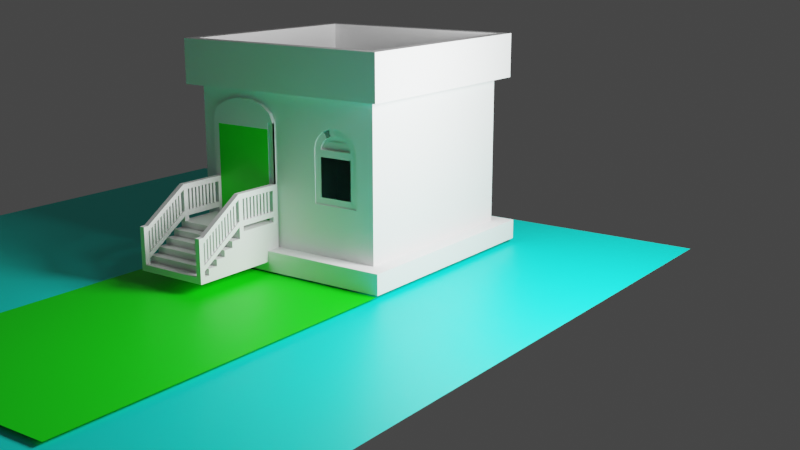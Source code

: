# Source: house_.blend  (saved by Blender 3.5.10; exported with 4.5.12 LTS)
import bpy
from mathutils import Matrix  # noqa: F401  (used for matrix-valued properties, if any)

bpy.ops.wm.read_factory_settings(use_empty=True)
scene = bpy.context.scene
scene.name = 'Scene'

# ---- collections
col_collection = bpy.data.collections.new('Collection'); scene.collection.children.link(col_collection)

# ---- materials (node trees are filled in below, after node groups)
mat_material_001 = bpy.data.materials.new('Material.001')
mat_material_002 = bpy.data.materials.new('Material.002')
mat_material_003 = bpy.data.materials.new('Material.003')

# ---- material node trees
mat_material_001.use_nodes = True; mat_material_001.node_tree.nodes.clear()
_N = mat_material_001.node_tree.nodes; _L = mat_material_001.node_tree.links
n0 = _N.new('ShaderNodeBsdfPrincipled'); n0.name = 'Principled BSDF'; n0.location = (10, 300)
n0.distribution = 'GGX'
n0.subsurface_method = 'RANDOM_WALK_SKIN'
n0.inputs[0].default_value = (0.001653, 0.8, 0.0, 1.0)
n0.inputs[3].default_value = 1.45
n0.inputs[27].default_value = (0.0, 0.0, 0.0, 1.0)
n0.inputs[28].default_value = 1.0
n1 = _N.new('ShaderNodeOutputMaterial'); n1.name = 'Material Output'; n1.location = (300, 300)
_L.new(n0.outputs[0], n1.inputs[0])
n1.is_active_output = True
mat_material_002.use_nodes = True; mat_material_002.node_tree.nodes.clear()
_N = mat_material_002.node_tree.nodes; _L = mat_material_002.node_tree.links
n0 = _N.new('ShaderNodeBsdfPrincipled'); n0.name = 'Principled BSDF'; n0.location = (10, 300)
n0.distribution = 'GGX'
n0.subsurface_method = 'RANDOM_WALK_SKIN'
n0.inputs[0].default_value = (0.6077, 0.0171, 0.8, 1.0)
n0.inputs[3].default_value = 1.45
n0.inputs[27].default_value = (0.0, 0.0, 0.0, 1.0)
n0.inputs[28].default_value = 1.0
n1 = _N.new('ShaderNodeOutputMaterial'); n1.name = 'Material Output'; n1.location = (300, 300)
_L.new(n0.outputs[0], n1.inputs[0])
n1.is_active_output = True
mat_material_003.use_nodes = True; mat_material_003.node_tree.nodes.clear()
_N = mat_material_003.node_tree.nodes; _L = mat_material_003.node_tree.links
n0 = _N.new('ShaderNodeBsdfPrincipled'); n0.name = 'Principled BSDF'; n0.location = (10, 300)
n0.distribution = 'GGX'
n0.subsurface_method = 'RANDOM_WALK_SKIN'
n0.inputs[0].default_value = (0.0, 0.8, 0.6768, 1.0)
n0.inputs[3].default_value = 1.45
n0.inputs[27].default_value = (0.0, 0.0, 0.0, 1.0)
n0.inputs[28].default_value = 1.0
n1 = _N.new('ShaderNodeOutputMaterial'); n1.name = 'Material Output'; n1.location = (300, 300)
_L.new(n0.outputs[0], n1.inputs[0])
n1.is_active_output = True

# ---- world
world_world = bpy.data.worlds.new('World'); scene.world = world_world
world_world.use_nodes = True; world_world.node_tree.nodes.clear()
_N = world_world.node_tree.nodes; _L = world_world.node_tree.links
n0 = _N.new('ShaderNodeOutputWorld'); n0.name = 'World Output'; n0.location = (300, 300)
n1 = _N.new('ShaderNodeBackground'); n1.name = 'Background'; n1.location = (10, 300)
n1.inputs[0].default_value = (0.05088, 0.05088, 0.05088, 1.0)
_L.new(n1.outputs[0], n0.inputs[0])
n0.is_active_output = True
world_world.color = (0.05088, 0.05088, 0.05088)
world_world.use_sun_shadow = False
world_world.sun_shadow_jitter_overblur = 0.0

# ---- cameras
cam_camera_001 = bpy.data.cameras.new('Camera.001')

# ---- lights
light_sun = bpy.data.lights.new('Sun', 'POINT')
light_sun.transmission_factor = 0.0
light_sun.energy = 1.1e+04
light_sun.shadow_soft_size = 2.329
light_sun.shadow_maximum_resolution = 0.006
light_sun.use_absolute_resolution = True

# ---- meshes
me_building_001_mesh = bpy.data.meshes.new('building_001_mesh')
me_building_001_mesh.from_pydata([], [], [])
_uv = me_building_001_mesh.uv_layers.new(name='UVMap')
_uv.uv.foreach_set('vector', [])
me_building_001_mesh.update()
me_building_002_mesh = bpy.data.meshes.new('building_002_mesh')
me_building_002_mesh.from_pydata([(-2.0, -2.0, 0.0), (2.0, -2.0, 0.0), (-2.0, 2.0, 0.0), (2.0, 2.0, 0.0), (-2.33, -2.33, 0.39), (2.33, -2.33, 0.39), (2.33, 2.33, 0.39), (-2.33, 2.33, 0.39), (-2.23, -2.23, 3.31), (2.23, -2.23, 3.31), (2.23, 2.23, 3.31), (-2.23, 2.23, 3.31), (-2.33, 2.33, 0.0), (-2.33, -2.33, 0.0), (2.33, -2.33, 0.0), (2.33, 2.33, 0.0), (-2.0, -2.0, 0.39), (2.0, -2.0, 0.39), (2.0, 2.0, 0.39), (-2.0, 2.0, 0.39), (2.0, -1.685, 0.39), (2.0, -0.215, 0.39), (2.23, -1.685, 3.31), (2.23, -0.215, 3.31), (2.0, -1.685, 2.73), (2.0, -0.215, 2.73), (2.0, -1.565, 0.39), (2.0, -0.335, 0.39), (2.0, -1.612, 2.904), (2.0, -1.408, 3.043), (2.0, -1.114, 3.12), (2.0, -0.7864, 3.12), (2.0, -0.4917, 3.043), (2.0, -0.2878, 2.904), (2.03, -0.335, 2.61), (2.03, -0.335, 2.73), (2.03, -0.215, 2.73), (2.03, -0.215, 0.39), (2.03, -0.335, 0.39), (2.08, -0.215, 2.73), (2.08, -0.2878, 2.904), (2.08, -0.3959, 2.851), (2.08, -0.335, 2.73), (2.08, -0.335, 0.39), (2.08, -0.215, 0.39), (2.08, -0.335, 2.61), (2.08, -1.685, 0.39), (2.08, -1.565, 0.39), (2.08, -1.565, 2.61), (2.08, -1.565, 2.73), (2.08, -1.685, 2.73), (2.08, -0.5666, 2.949), (2.08, -0.8131, 3.003), (2.08, -1.087, 3.003), (2.08, -1.333, 2.949), (2.08, -1.504, 2.851), (2.08, -0.4917, 3.043), (2.08, -0.7864, 3.12), (2.08, -1.114, 3.12), (2.08, -1.408, 3.043), (2.08, -1.612, 2.904), (2.0, 0.6975, 0.39), (2.0, 1.628, 0.39), (2.23, 0.6975, 3.31), (2.23, 1.628, 3.31), (2.0, 0.6975, 1.35), (2.0, 0.6975, 2.35), (2.0, 1.628, 1.35), (2.0, 1.628, 2.35), (2.0, 1.497, 1.35), (2.0, 0.8275, 1.35), (1.93, 0.8439, 2.433), (1.93, 0.8915, 2.509), (1.93, 0.9656, 2.568), (1.93, 1.059, 2.607), (1.93, 1.162, 2.62), (1.93, 1.266, 2.607), (2.0, 0.7203, 2.474), (2.0, 0.7863, 2.585), (2.0, 0.8892, 2.674), (2.0, 1.019, 2.73), (2.0, 1.163, 2.75), (2.0, 1.306, 2.73), (2.0, 1.436, 2.674), (2.0, 1.539, 2.585), (2.0, 1.605, 2.474), (1.93, 1.359, 2.568), (1.93, 1.434, 2.509), (1.93, 1.481, 2.433), (1.93, 1.497, 2.35), (1.93, 0.8275, 2.35), (1.85, 1.059, 2.607), (1.85, 0.9656, 2.568), (1.85, 0.8892, 2.674), (1.85, 1.019, 2.73), (1.98, 1.628, 2.35), (1.98, 1.605, 2.474), (1.98, 1.481, 2.433), (1.98, 1.497, 2.35), (1.98, 1.497, 1.35), (1.98, 1.628, 1.35), (1.98, 1.497, 2.22), (1.98, 1.497, 1.48), (1.98, 0.6975, 1.35), (1.98, 0.8275, 1.35), (1.98, 0.8275, 1.48), (1.98, 0.8275, 2.22), (1.98, 0.8275, 2.35), (1.98, 0.6975, 2.35), (1.98, 1.434, 2.509), (1.98, 1.359, 2.568), (1.98, 1.266, 2.607), (1.98, 1.162, 2.62), (1.98, 1.059, 2.607), (1.98, 0.9656, 2.568), (1.98, 0.8915, 2.509), (1.98, 0.8439, 2.433), (1.98, 1.539, 2.585), (1.98, 1.436, 2.674), (1.98, 1.306, 2.73), (1.98, 1.163, 2.75), (1.98, 1.019, 2.73), (1.98, 0.8892, 2.674), (1.98, 0.7863, 2.585), (1.98, 0.7203, 2.474), (1.94, 0.8275, 2.502), (1.94, 1.497, 2.502), (1.94, 1.481, 2.503), (1.94, 1.434, 2.505), (1.94, 1.359, 2.506), (1.94, 1.266, 2.507), (1.94, 1.162, 2.507), (1.94, 1.059, 2.507), (1.94, 0.9656, 2.506), (1.94, 0.8915, 2.505), (1.94, 0.8439, 2.503), (1.93, 0.8275, 2.502), (1.93, 1.497, 2.502), (1.925, 1.152, 2.35), (1.925, 1.172, 2.35), (1.925, 1.172, 2.433), (1.925, 1.171, 2.509), (1.925, 1.168, 2.568), (1.925, 1.166, 2.607), (1.925, 1.162, 2.62), (1.925, 1.159, 2.607), (1.925, 1.157, 2.568), (1.925, 1.154, 2.509), (1.925, 1.153, 2.433), (1.93, 1.152, 2.35), (1.93, 1.172, 2.35), (1.93, 1.172, 2.433), (1.93, 1.171, 2.509), (1.93, 1.168, 2.568), (1.93, 1.166, 2.607), (1.93, 1.159, 2.607), (1.93, 1.157, 2.568), (1.93, 1.154, 2.509), (1.93, 1.153, 2.433), (2.05, -1.67, 0.9), (2.05, -1.67, 0.78), (2.05, -0.19, 0.9), (2.05, -0.19, 0.78), (3.05, -1.67, 0.78), (3.05, -0.19, 0.78), (2.05, -0.19, 0.66), (2.05, -0.19, 0.54), (2.05, -1.67, 0.66), (3.25, -1.67, 0.78), (3.25, -1.67, 0.66), (3.25, -0.19, 0.66), (3.25, -0.19, 0.78), (2.05, -0.19, 0.42), (2.05, -1.67, 0.54), (3.45, -1.67, 0.66), (3.45, -1.67, 0.54), (3.45, -0.19, 0.54), (3.45, -0.19, 0.66), (2.05, -0.19, 0.3), (2.05, -1.67, 0.42), (3.65, -1.67, 0.54), (3.65, -1.67, 0.42), (3.65, -0.19, 0.42), (3.65, -0.19, 0.54), (2.05, -0.19, 0.18), (2.05, -1.67, 0.3), (3.85, -1.67, 0.42), (3.85, -1.67, 0.3), (3.85, -0.19, 0.3), (3.85, -0.19, 0.42), (2.05, -1.67, 0.18), (4.05, -1.67, 0.18), (4.05, -0.19, 0.18), (3.95, -0.29, 0.3), (2.15, -1.57, 0.9), (2.15, -1.57, 1.6), (2.05, -1.57, 0.9), (2.05, -1.57, 1.6), (2.05, -1.67, 1.6), (2.15, -1.67, 0.9), (2.15, -1.67, 1.6), (2.15, -0.19, 1.6), (2.15, -0.19, 0.9), (2.05, -0.19, 1.6), (2.05, -0.29, 1.6), (2.05, -0.29, 0.9), (2.15, -0.29, 0.9), (3.95, -0.19, 0.3), (3.95, -0.19, 1.0), (4.05, -0.19, 0.3), (4.05, -0.19, 1.0), (4.05, -0.29, 0.3), (4.05, -0.29, 1.0), (3.95, -1.67, 0.3), (2.15, -1.67, 1.0), (3.05, -0.19, 0.9), (2.95, -0.19, 1.6), (2.95, -0.19, 0.9), (2.95, -0.29, 1.6), (2.95, -0.29, 0.9), (3.05, -0.29, 1.6), (3.05, -0.29, 0.9), (3.95, -1.57, 0.3), (4.05, -1.57, 0.3), (4.05, -1.57, 1.0), (4.05, -1.67, 0.3), (4.05, -1.67, 1.0), (2.95, -1.67, 1.0), (3.05, -1.57, 0.9), (2.95, -1.57, 0.9), (2.95, -1.67, 0.9), (3.05, -1.67, 0.9), (2.95, -1.67, 1.1), (2.15, -1.67, 1.1), (3.05, -0.19, 1.5), (3.95, -0.19, 0.9), (3.05, -0.19, 1.6), (3.95, -0.29, 1.0), (3.05, -0.29, 1.5), (3.95, -0.29, 0.9), (3.95, -0.19, 0.4), (3.05, -0.19, 1.0), (3.95, -0.19, 0.5), (3.05, -0.19, 1.1), (3.95, -0.29, 0.5), (3.05, -0.29, 1.1), (3.95, -0.29, 0.4), (3.05, -0.29, 1.0), (2.95, -0.19, 1.0), (2.15, -0.19, 1.0), (3.05, -1.67, 1.0), (3.95, -1.67, 0.4), (3.95, -1.67, 0.5), (3.05, -1.67, 1.1), (3.05, -1.57, 1.1), (3.95, -1.57, 0.5), (3.95, -1.57, 0.4), (3.05, -1.57, 1.0), (3.05, -1.67, 1.5), (3.95, -1.67, 0.9), (3.95, -1.67, 1.0), (3.05, -1.67, 1.6), (3.05, -1.57, 1.6), (3.95, -1.57, 1.0), (3.95, -1.57, 0.9), (3.05, -1.57, 1.5), (2.15, -0.29, 1.0), (2.95, -0.29, 1.0), (2.95, -0.29, 1.1), (2.15, -0.29, 1.1), (2.15, -0.19, 1.1), (2.95, -0.19, 1.1), (3.896, -0.215, 0.5361), (3.896, -0.215, 0.9361), (3.854, -0.215, 0.5639), (3.854, -0.215, 0.9639), (3.854, -0.265, 0.5639), (3.854, -0.265, 0.9639), (3.896, -0.265, 0.5361), (3.896, -0.265, 0.9361), (3.821, -0.215, 0.9861), (3.821, -0.215, 0.5861), (3.779, -0.215, 1.014), (3.779, -0.215, 0.6139), (3.779, -0.265, 1.014), (3.779, -0.265, 0.6139), (3.821, -0.265, 0.9861), (3.821, -0.265, 0.5861), (3.746, -0.215, 1.036), (3.746, -0.215, 0.6361), (3.704, -0.215, 1.064), (3.704, -0.215, 0.6639), (3.704, -0.265, 1.064), (3.704, -0.265, 0.6639), (3.746, -0.265, 1.036), (3.746, -0.265, 0.6361), (3.671, -0.215, 1.086), (3.671, -0.215, 0.6861), (3.629, -0.215, 1.114), (3.629, -0.215, 0.7139), (3.629, -0.265, 1.114), (3.629, -0.265, 0.7139), (3.671, -0.265, 1.086), (3.671, -0.265, 0.6861), (3.596, -0.215, 1.136), (3.596, -0.215, 0.7361), (3.554, -0.215, 1.164), (3.554, -0.215, 0.7639), (3.554, -0.265, 1.164), (3.554, -0.265, 0.7639), (3.596, -0.265, 1.136), (3.596, -0.265, 0.7361), (3.521, -0.215, 1.186), (3.521, -0.215, 0.7861), (3.479, -0.215, 1.214), (3.479, -0.215, 0.8139), (3.479, -0.265, 1.214), (3.479, -0.265, 0.8139), (3.521, -0.265, 1.186), (3.521, -0.265, 0.7861), (3.446, -0.215, 1.236), (3.446, -0.215, 0.8361), (3.404, -0.215, 1.264), (3.404, -0.215, 0.8639), (3.404, -0.265, 1.264), (3.404, -0.265, 0.8639), (3.446, -0.265, 1.236), (3.446, -0.265, 0.8361), (3.371, -0.215, 1.286), (3.371, -0.215, 0.8861), (3.329, -0.215, 1.314), (3.329, -0.215, 0.9139), (3.329, -0.265, 1.314), (3.329, -0.265, 0.9139), (3.371, -0.265, 1.286), (3.371, -0.265, 0.8861), (3.296, -0.215, 1.336), (3.296, -0.215, 0.9361), (3.254, -0.215, 1.364), (3.254, -0.215, 0.9639), (3.254, -0.265, 1.364), (3.254, -0.265, 0.9639), (3.296, -0.265, 1.336), (3.296, -0.265, 0.9361), (3.221, -0.215, 1.386), (3.221, -0.215, 0.9861), (3.179, -0.215, 1.414), (3.179, -0.215, 1.014), (3.179, -0.265, 1.414), (3.179, -0.265, 1.014), (3.221, -0.265, 1.386), (3.221, -0.265, 0.9861), (3.146, -0.215, 1.436), (3.146, -0.215, 1.036), (3.104, -0.215, 1.464), (3.104, -0.215, 1.064), (3.104, -0.265, 1.464), (3.104, -0.265, 1.064), (3.146, -0.265, 1.436), (3.146, -0.265, 1.036), (2.95, -0.19, 1.5), (2.15, -0.19, 1.5), (2.15, -0.29, 1.5), (2.95, -0.29, 1.5), (2.15, -0.29, 1.6), (2.15, -1.57, 1.1), (2.95, -1.57, 1.1), (2.95, -1.57, 1.0), (2.15, -1.57, 1.0), (2.15, -1.67, 1.5), (2.95, -1.67, 1.5), (2.95, -1.67, 1.6), (3.896, -1.595, 0.5361), (3.896, -1.595, 0.9361), (3.854, -1.595, 0.5639), (3.854, -1.595, 0.9639), (3.854, -1.645, 0.5639), (3.854, -1.645, 0.9639), (3.896, -1.645, 0.5361), (3.896, -1.645, 0.9361), (3.821, -1.595, 0.9861), (3.821, -1.595, 0.5861), (3.779, -1.595, 1.014), (3.779, -1.595, 0.6139), (3.779, -1.645, 1.014), (3.779, -1.645, 0.6139), (3.821, -1.645, 0.9861), (3.821, -1.645, 0.5861), (3.746, -1.595, 1.036), (3.746, -1.595, 0.6361), (3.704, -1.595, 1.064), (3.704, -1.595, 0.6639), (3.704, -1.645, 1.064), (3.704, -1.645, 0.6639), (3.746, -1.645, 1.036), (3.746, -1.645, 0.6361), (3.671, -1.595, 1.086), (3.671, -1.595, 0.6861), (3.629, -1.595, 1.114), (3.629, -1.595, 0.7139), (3.629, -1.645, 1.114), (3.629, -1.645, 0.7139), (3.671, -1.645, 1.086), (3.671, -1.645, 0.6861), (3.596, -1.595, 1.136), (3.596, -1.595, 0.7361), (3.554, -1.595, 1.164), (3.554, -1.595, 0.7639), (3.554, -1.645, 1.164), (3.554, -1.645, 0.7639), (3.596, -1.645, 1.136), (3.596, -1.645, 0.7361), (3.521, -1.595, 1.186), (3.521, -1.595, 0.7861), (3.479, -1.595, 1.214), (3.479, -1.595, 0.8139), (3.479, -1.645, 1.214), (3.479, -1.645, 0.8139), (3.521, -1.645, 1.186), (3.521, -1.645, 0.7861), (3.446, -1.595, 1.236), (3.446, -1.595, 0.8361), (3.404, -1.595, 1.264), (3.404, -1.595, 0.8639), (3.404, -1.645, 1.264), (3.404, -1.645, 0.8639), (3.446, -1.645, 1.236), (3.446, -1.645, 0.8361), (3.371, -1.595, 1.286), (3.371, -1.595, 0.8861), (3.329, -1.595, 1.314), (3.329, -1.595, 0.9139), (3.329, -1.645, 1.314), (3.329, -1.645, 0.9139), (3.371, -1.645, 1.286), (3.371, -1.645, 0.8861), (3.296, -1.595, 1.336), (3.296, -1.595, 0.9361), (3.254, -1.595, 1.364), (3.254, -1.595, 0.9639), (3.254, -1.645, 1.364), (3.254, -1.645, 0.9639), (3.296, -1.645, 1.336), (3.296, -1.645, 0.9361), (3.221, -1.595, 1.386), (3.221, -1.595, 0.9861), (3.179, -1.595, 1.414), (3.179, -1.595, 1.014), (3.179, -1.645, 1.414), (3.179, -1.645, 1.014), (3.221, -1.645, 1.386), (3.221, -1.645, 0.9861), (3.146, -1.595, 1.436), (3.146, -1.595, 1.036), (3.104, -1.595, 1.464), (3.104, -1.595, 1.064), (3.104, -1.645, 1.464), (3.104, -1.645, 1.064), (3.146, -1.645, 1.436), (3.146, -1.645, 1.036), (2.95, -1.57, 1.6), (2.95, -1.57, 1.5), (2.15, -1.57, 1.5), (2.886, -0.215, 1.1), (2.886, -0.215, 1.5), (2.836, -0.215, 1.1), (2.836, -0.215, 1.5), (2.836, -0.265, 1.1), (2.836, -0.265, 1.5), (2.886, -0.265, 1.1), (2.886, -0.265, 1.5), (2.797, -0.215, 1.5), (2.797, -0.215, 1.1), (2.747, -0.215, 1.5), (2.747, -0.215, 1.1), (2.747, -0.265, 1.5), (2.747, -0.265, 1.1), (2.797, -0.265, 1.5), (2.797, -0.265, 1.1), (2.708, -0.215, 1.5), (2.708, -0.215, 1.1), (2.658, -0.215, 1.5), (2.658, -0.215, 1.1), (2.658, -0.265, 1.5), (2.658, -0.265, 1.1), (2.708, -0.265, 1.5), (2.708, -0.265, 1.1), (2.619, -0.215, 1.5), (2.619, -0.215, 1.1), (2.569, -0.215, 1.5), (2.569, -0.215, 1.1), (2.569, -0.265, 1.5), (2.569, -0.265, 1.1), (2.619, -0.265, 1.5), (2.619, -0.265, 1.1), (2.531, -0.215, 1.5), (2.531, -0.215, 1.1), (2.481, -0.215, 1.5), (2.481, -0.215, 1.1), (2.481, -0.265, 1.5), (2.481, -0.265, 1.1), (2.531, -0.265, 1.5), (2.531, -0.265, 1.1), (2.442, -0.215, 1.5), (2.442, -0.215, 1.1), (2.392, -0.215, 1.5), (2.392, -0.215, 1.1), (2.392, -0.265, 1.5), (2.392, -0.265, 1.1), (2.442, -0.265, 1.5), (2.442, -0.265, 1.1), (2.353, -0.215, 1.5), (2.353, -0.215, 1.1), (2.303, -0.215, 1.5), (2.303, -0.215, 1.1), (2.303, -0.265, 1.5), (2.303, -0.265, 1.1), (2.353, -0.265, 1.5), (2.353, -0.265, 1.1), (2.264, -0.215, 1.5), (2.264, -0.215, 1.1), (2.214, -0.215, 1.5), (2.214, -0.215, 1.1), (2.214, -0.265, 1.5), (2.214, -0.265, 1.1), (2.264, -0.265, 1.5), (2.264, -0.265, 1.1), (2.886, -1.595, 1.1), (2.886, -1.595, 1.5), (2.836, -1.595, 1.1), (2.836, -1.595, 1.5), (2.836, -1.645, 1.1), (2.836, -1.645, 1.5), (2.886, -1.645, 1.1), (2.886, -1.645, 1.5), (2.797, -1.595, 1.5), (2.797, -1.595, 1.1), (2.747, -1.595, 1.5), (2.747, -1.595, 1.1), (2.747, -1.645, 1.5), (2.747, -1.645, 1.1), (2.797, -1.645, 1.5), (2.797, -1.645, 1.1), (2.708, -1.595, 1.5), (2.708, -1.595, 1.1), (2.658, -1.595, 1.5), (2.658, -1.595, 1.1), (2.658, -1.645, 1.5), (2.658, -1.645, 1.1), (2.708, -1.645, 1.5), (2.708, -1.645, 1.1), (2.619, -1.595, 1.5), (2.619, -1.595, 1.1), (2.569, -1.595, 1.5), (2.569, -1.595, 1.1), (2.569, -1.645, 1.5), (2.569, -1.645, 1.1), (2.619, -1.645, 1.5), (2.619, -1.645, 1.1), (2.531, -1.595, 1.5), (2.531, -1.595, 1.1), (2.481, -1.595, 1.5), (2.481, -1.595, 1.1), (2.481, -1.645, 1.5), (2.481, -1.645, 1.1), (2.531, -1.645, 1.5), (2.531, -1.645, 1.1), (2.442, -1.595, 1.5), (2.442, -1.595, 1.1), (2.392, -1.595, 1.5), (2.392, -1.595, 1.1), (2.392, -1.645, 1.5), (2.392, -1.645, 1.1), (2.442, -1.645, 1.5), (2.442, -1.645, 1.1), (2.353, -1.595, 1.5), (2.353, -1.595, 1.1), (2.303, -1.595, 1.5), (2.303, -1.595, 1.1), (2.303, -1.645, 1.5), (2.303, -1.645, 1.1), (2.353, -1.645, 1.5), (2.353, -1.645, 1.1), (2.264, -1.595, 1.5), (2.264, -1.595, 1.1), (2.214, -1.595, 1.5), (2.214, -1.595, 1.1), (2.214, -1.645, 1.5), (2.214, -1.645, 1.1), (2.264, -1.645, 1.5), (2.264, -1.645, 1.1), (-2.03, -2.03, 4.17), (2.03, -2.03, 4.17), (2.03, -1.685, 4.17), (2.03, -0.215, 4.17), (2.03, 0.6975, 4.17), (2.03, 1.628, 4.17), (2.03, 2.03, 4.17), (-2.03, 2.03, 4.17), (-2.0, -2.0, 3.31), (2.0, -2.0, 3.31), (2.0, 1.628, 3.31), (2.0, 2.0, 3.31), (-2.0, 2.0, 3.31), (2.0, -1.685, 3.31), (2.0, -0.215, 3.31), (2.0, 0.6975, 3.31), (2.23, 0.6975, 4.17), (2.23, 2.23, 4.17), (-2.23, 2.23, 4.17), (2.23, 1.628, 4.17), (2.23, -0.215, 4.17), (2.23, -1.685, 4.17), (2.23, -2.23, 4.17), (-2.23, -2.23, 4.17), (2.03, -2.03, 3.311), (2.03, -1.685, 3.311), (2.03, -0.215, 3.311), (2.03, 0.6975, 3.311), (2.03, 1.628, 3.311), (2.03, 2.03, 3.311), (-2.03, 2.03, 3.311), (-2.03, -2.03, 3.311), (-2.0, 0.195, 0.39), (-2.0, -0.735, 0.39), (-2.0, 0.195, 3.31), (-2.0, -0.735, 3.31), (-2.0, 0.195, 1.35), (-2.0, 0.195, 2.35), (-2.0, -0.735, 1.35), (-2.0, -0.735, 2.35), (-1.93, 0.146, 1.399), (-1.93, -0.686, 1.399), (-1.93, -0.735, 1.35), (-1.93, 0.195, 1.35), (-1.98, -0.735, 1.35), (-1.98, -0.735, 2.35), (-1.98, 0.195, 1.35), (-1.98, 0.195, 2.35), (-1.94, 0.195, 1.371), (-1.94, -0.735, 1.371), (-1.94, -0.686, 1.378), (-1.94, 0.146, 1.378), (-1.93, 0.195, 1.371), (-1.93, -0.735, 1.371), (-1.93, -0.686, 1.378), (-1.93, 0.146, 1.378), (-1.925, -0.2647, 1.35), (-1.925, -0.2753, 1.35), (-1.925, -0.2747, 1.399), (-1.925, -0.2653, 1.399), (-1.93, -0.2647, 1.35), (-1.93, -0.2753, 1.35), (-1.93, -0.2747, 1.399), (-1.93, -0.2653, 1.399), (-1.98, -0.686, 1.399), (-1.98, -0.686, 2.301), (-1.98, 0.146, 1.399), (-1.98, 0.146, 2.301), (-1.98, -0.6237, 2.239), (-1.98, -0.511, 2.126), (-1.98, -0.511, 1.574), (-1.98, -0.6237, 1.461), (-1.98, 0.08373, 1.461), (-1.98, -0.02903, 1.574), (-1.98, -0.02903, 2.126), (-1.98, 0.08373, 2.239), (-1.882, -0.511, 2.126), (-1.882, -0.511, 1.574), (-1.882, -0.02903, 1.574), (-1.882, -0.02903, 2.126)], [], [(13, 12, 2, 0), (15, 12, 7, 6), (13, 14, 5, 4), (14, 15, 6, 5), (12, 13, 4, 7), (62, 18, 602, 601, 68, 67), (18, 19, 603, 602), (16, 17, 600, 599), (624, 16, 599, 626, 630, 629), (14, 13, 0, 1), (15, 14, 1, 3), (12, 15, 3, 2), (4, 5, 17, 16), (5, 6, 18, 62, 61, 21, 27, 26, 20, 17), (6, 7, 19, 18), (7, 4, 16, 624, 623, 19), (17, 20, 24, 604, 600), (604, 24, 28, 29, 30, 31, 32, 33, 25, 605), (43, 44, 37, 38), (42, 45, 34, 35), (39, 42, 35, 36), (44, 39, 36, 37), (45, 43, 38, 34), (38, 37, 36, 35, 34), (39, 40, 41, 42), (46, 47, 48, 49, 50), (49, 42, 41, 51, 52, 53, 54, 55), (40, 56, 51, 41), (56, 57, 52, 51), (57, 58, 53, 52), (58, 59, 54, 53), (59, 60, 55, 54), (60, 50, 49, 55), (48, 45, 42, 49), (29, 28, 60, 59), (26, 27, 43, 47), (21, 25, 39, 44), (33, 32, 56, 40), (30, 29, 59, 58), (25, 33, 40, 39), (27, 21, 44, 43), (31, 30, 58, 57), (28, 24, 50, 60), (20, 26, 47, 46), (24, 20, 46, 50), (32, 31, 57, 56), (21, 61, 65, 66, 606, 605, 25), (97, 109, 87, 88), (61, 62, 67, 69, 70, 65), (111, 112, 75, 76), (98, 97, 88, 89), (114, 115, 72, 73), (107, 98, 89, 90), (110, 111, 76, 86), (606, 66, 77, 78, 79, 80, 81, 82, 83, 84, 85, 68, 601), (113, 114, 73, 74), (116, 107, 90, 71), (109, 110, 86, 87), (112, 113, 74, 75), (115, 116, 71, 72), (113, 121, 94, 91), (122, 114, 92, 93), (114, 113, 91, 92), (121, 122, 93, 94), (94, 93, 92, 91), (95, 96, 97, 98), (99, 100, 95, 98, 101, 102), (103, 104, 105, 106, 107, 108), (125, 126, 127, 128, 129, 130, 131, 132, 133, 134, 135), (104, 99, 102, 105), (96, 117, 109, 97), (117, 118, 110, 109), (118, 119, 111, 110), (119, 120, 112, 111), (120, 121, 113, 112), (90, 89, 88, 87, 86, 76, 75, 74, 73, 72, 71), (122, 123, 115, 114), (123, 124, 116, 115), (124, 108, 107, 116), (106, 101, 98, 107), (69, 67, 100, 99), (79, 78, 123, 122), (70, 69, 99, 104), (80, 79, 122, 121), (81, 80, 121, 120), (66, 65, 103, 108), (82, 81, 120, 119), (83, 82, 119, 118), (67, 68, 95, 100), (68, 85, 96, 95), (84, 83, 118, 117), (65, 70, 104, 103), (77, 66, 108, 124), (85, 84, 117, 96), (78, 77, 124, 123), (126, 125, 136, 137), (138, 148, 147, 146, 145, 144, 143, 142, 141, 140, 139), (146, 156, 155, 145), (143, 154, 153, 142), (140, 151, 150, 139), (147, 157, 156, 146), (144, 75, 154, 143), (141, 152, 151, 140), (148, 158, 157, 147), (145, 155, 75, 144), (142, 153, 152, 141), (138, 149, 158, 148), (167, 169, 168, 163, 160), (163, 164, 215, 231), (168, 169, 170, 171), (161, 215, 164, 162), (159, 231, 215, 161), (160, 163, 231, 159), (174, 175, 176, 177), (164, 171, 170, 165, 162), (173, 175, 174, 169, 167), (162, 165, 167, 160), (180, 181, 182, 183), (170, 177, 176, 166, 165), (182, 189, 188, 178, 172), (163, 168, 171, 164), (165, 166, 173, 167), (186, 187, 188, 189), (179, 181, 180, 175, 173), (176, 183, 182, 172, 166), (169, 174, 177, 170), (166, 172, 179, 173), (188, 209, 192, 184, 178), (185, 187, 186, 181, 179), (225, 191, 192, 209), (175, 180, 183, 176), (172, 178, 185, 179), (190, 191, 225, 187, 185), (184, 192, 191, 190), (181, 186, 189, 182), (178, 184, 190, 185), (187, 225, 209, 188), (200, 199, 194, 195), (195, 194, 196, 197), (197, 196, 159, 198), (198, 159, 199, 200), (197, 198, 200, 195), (194, 199, 159, 196), (364, 206, 202, 201), (201, 202, 161, 203), (203, 161, 205, 204), (204, 205, 206, 364), (203, 204, 364, 201), (202, 206, 205, 161), (193, 237, 208, 207), (207, 208, 210, 209), (209, 210, 212, 211), (211, 212, 237, 193), (207, 209, 211, 193), (237, 212, 210, 208), (220, 221, 215, 236), (236, 215, 217, 216), (216, 217, 219, 218), (218, 219, 221, 220), (216, 218, 220, 236), (215, 221, 219, 217), (213, 260, 263, 222), (222, 263, 224, 223), (223, 224, 226, 225), (225, 226, 260, 213), (222, 223, 225, 213), (263, 260, 226, 224), (261, 231, 228, 262), (262, 228, 229, 460), (460, 229, 230, 371), (371, 230, 231, 261), (460, 371, 261, 262), (228, 231, 230, 229), (227, 214, 368, 367), (235, 234, 236, 208), (208, 236, 220, 237), (237, 220, 238, 239), (239, 238, 234, 235), (240, 241, 243, 242), (242, 243, 245, 244), (244, 245, 247, 246), (246, 247, 241, 240), (232, 233, 214, 227), (366, 365, 233, 232), (251, 250, 257, 256), (252, 253, 250, 251), (255, 254, 253, 252), (256, 257, 254, 255), (259, 258, 265, 264), (260, 261, 258, 259), (263, 262, 261, 260), (264, 265, 262, 263), (267, 266, 249, 248), (279, 278, 272, 273), (273, 272, 274, 275), (275, 274, 276, 277), (277, 276, 278, 279), (286, 287, 281, 280), (280, 281, 283, 282), (282, 283, 285, 284), (284, 285, 287, 286), (294, 295, 289, 288), (288, 289, 291, 290), (290, 291, 293, 292), (292, 293, 295, 294), (302, 303, 297, 296), (296, 297, 299, 298), (298, 299, 301, 300), (300, 301, 303, 302), (310, 311, 305, 304), (304, 305, 307, 306), (306, 307, 309, 308), (308, 309, 311, 310), (318, 319, 313, 312), (312, 313, 315, 314), (314, 315, 317, 316), (316, 317, 319, 318), (326, 327, 321, 320), (320, 321, 323, 322), (322, 323, 325, 324), (324, 325, 327, 326), (334, 335, 329, 328), (328, 329, 331, 330), (330, 331, 333, 332), (332, 333, 335, 334), (342, 343, 337, 336), (336, 337, 339, 338), (338, 339, 341, 340), (340, 341, 343, 342), (350, 351, 345, 344), (344, 345, 347, 346), (346, 347, 349, 348), (348, 349, 351, 350), (358, 359, 353, 352), (352, 353, 355, 354), (354, 355, 357, 356), (356, 357, 359, 358), (268, 269, 266, 267), (271, 270, 269, 268), (248, 249, 270, 271), (363, 362, 361, 360), (218, 364, 362, 363), (216, 201, 364, 218), (360, 361, 201, 216), (367, 368, 365, 366), (379, 378, 372, 373), (373, 372, 374, 375), (375, 374, 376, 377), (377, 376, 378, 379), (386, 387, 381, 380), (380, 381, 383, 382), (382, 383, 385, 384), (384, 385, 387, 386), (394, 395, 389, 388), (388, 389, 391, 390), (390, 391, 393, 392), (392, 393, 395, 394), (402, 403, 397, 396), (396, 397, 399, 398), (398, 399, 401, 400), (400, 401, 403, 402), (410, 411, 405, 404), (404, 405, 407, 406), (406, 407, 409, 408), (408, 409, 411, 410), (418, 419, 413, 412), (412, 413, 415, 414), (414, 415, 417, 416), (416, 417, 419, 418), (426, 427, 421, 420), (420, 421, 423, 422), (422, 423, 425, 424), (424, 425, 427, 426), (434, 435, 429, 428), (428, 429, 431, 430), (430, 431, 433, 432), (432, 433, 435, 434), (442, 443, 437, 436), (436, 437, 439, 438), (438, 439, 441, 440), (440, 441, 443, 442), (450, 451, 445, 444), (444, 445, 447, 446), (446, 447, 449, 448), (448, 449, 451, 450), (458, 459, 453, 452), (452, 453, 455, 454), (454, 455, 457, 456), (456, 457, 459, 458), (370, 369, 462, 461), (371, 200, 369, 370), (460, 195, 200, 371), (461, 462, 195, 460), (470, 469, 463, 464), (464, 463, 465, 466), (466, 465, 467, 468), (468, 467, 469, 470), (477, 478, 472, 471), (471, 472, 474, 473), (473, 474, 476, 475), (475, 476, 478, 477), (485, 486, 480, 479), (479, 480, 482, 481), (481, 482, 484, 483), (483, 484, 486, 485), (493, 494, 488, 487), (487, 488, 490, 489), (489, 490, 492, 491), (491, 492, 494, 493), (501, 502, 496, 495), (495, 496, 498, 497), (497, 498, 500, 499), (499, 500, 502, 501), (509, 510, 504, 503), (503, 504, 506, 505), (505, 506, 508, 507), (507, 508, 510, 509), (517, 518, 512, 511), (511, 512, 514, 513), (513, 514, 516, 515), (515, 516, 518, 517), (525, 526, 520, 519), (519, 520, 522, 521), (521, 522, 524, 523), (523, 524, 526, 525), (534, 533, 527, 528), (528, 527, 529, 530), (530, 529, 531, 532), (532, 531, 533, 534), (541, 542, 536, 535), (535, 536, 538, 537), (537, 538, 540, 539), (539, 540, 542, 541), (549, 550, 544, 543), (543, 544, 546, 545), (545, 546, 548, 547), (547, 548, 550, 549), (557, 558, 552, 551), (551, 552, 554, 553), (553, 554, 556, 555), (555, 556, 558, 557), (565, 566, 560, 559), (559, 560, 562, 561), (561, 562, 564, 563), (563, 564, 566, 565), (573, 574, 568, 567), (567, 568, 570, 569), (569, 570, 572, 571), (571, 572, 574, 573), (581, 582, 576, 575), (575, 576, 578, 577), (577, 578, 580, 579), (579, 580, 582, 581), (589, 590, 584, 583), (583, 584, 586, 585), (585, 586, 588, 587), (587, 588, 590, 589), (591, 598, 609, 614), (9, 22, 612, 613), (10, 11, 609, 608), (63, 64, 610, 607), (8, 9, 613, 614), (22, 23, 611, 612), (11, 8, 614, 609), (64, 10, 608, 610), (23, 63, 607, 611), (9, 8, 599, 600), (10, 64, 601, 602), (11, 10, 602, 603), (8, 11, 603, 625, 626, 599), (22, 9, 600, 604), (23, 22, 604, 605), (63, 23, 605, 606), (64, 63, 606, 601), (597, 596, 610, 608), (598, 597, 608, 609), (615, 616, 617, 618, 619, 620, 621, 622), (596, 595, 607, 610), (594, 593, 612, 611), (593, 592, 613, 612), (592, 591, 614, 613), (595, 594, 611, 607), (593, 594, 617, 616), (597, 598, 621, 620), (592, 593, 616, 615), (596, 597, 620, 619), (598, 591, 622, 621), (595, 596, 619, 618), (591, 592, 615, 622), (594, 595, 618, 617), (19, 623, 627, 628, 625, 603), (628, 630, 626, 625), (623, 624, 629, 627), (637, 635, 633, 634), (635, 655, 632, 633), (657, 637, 634, 631), (655, 657, 631, 632), (634, 633, 632, 631), (635, 636, 656, 655), (637, 657, 658, 638), (658, 656, 636, 638), (639, 640, 641, 642), (666, 659, 656, 658), (630, 628, 638, 636), (627, 629, 635, 637), (629, 630, 636, 635), (628, 627, 637, 638), (642, 641, 645, 646), (640, 639, 643, 644), (647, 648, 649, 650), (647, 650, 654, 651), (649, 648, 652, 653), (664, 661, 668, 669), (662, 663, 657, 655), (663, 666, 658, 657), (662, 659, 660, 661), (664, 665, 666, 663), (659, 666, 665, 660), (661, 664, 663, 662), (659, 662, 655, 656), (660, 665, 670, 667), (665, 664, 669, 670), (661, 660, 667, 668)])
_uv = me_building_002_mesh.uv_layers.new(name='UVMap')
_uv.uv.foreach_set('vector', [-4.16, -4.16, -4.16, 5.16, -3.5, 4.5, -3.5, -3.5, 5.16, 0.11, -4.16, 0.11, -4.16, 0.89, 5.16, 0.89, -4.16, 0.11, 5.16, 0.11, 5.16, 0.89, -4.16, 0.89, -4.16, 0.11, 5.16, 0.11, 5.16, 0.89, -4.16, 0.89, 5.16, 0.11, -4.16, 0.11, -4.16, 0.89, 5.16, 0.89, 3.611, -2.42, 4.5, -2.42, 4.5, 3.42, 3.611, 3.42, 3.611, 1.473, 3.611, -0.4733, 4.5, -2.42, -3.5, -2.42, -3.5, 3.42, 4.5, 3.42, -3.5, -2.42, 4.5, -2.42, 4.5, 3.42, -3.5, 3.42, -0.8333, -2.42, -3.5, -2.42, -3.5, 3.42, -0.8333, 3.42, -0.8333, 1.473, -0.8333, -0.4733, 5.16, -4.16, -4.16, -4.16, -3.5, -3.5, 4.5, -3.5, 5.16, 5.16, 5.16, -4.16, 4.5, -3.5, 4.5, 4.5, -4.16, 5.16, 5.16, 5.16, 4.5, 4.5, -3.5, 4.5, -4.16, -4.16, 5.16, -4.16, 4.5, -3.5, -3.5, -3.5, 5.16, -4.16, 5.16, 5.16, 4.5, 4.5, 4.5, 3.611, 4.5, 2.722, 4.5, 1.833, 4.5, 0.9444, 4.5, 0.05556, 4.5, -0.8333, 4.5, -3.5, 5.16, 5.16, -4.16, 5.16, -3.5, 4.5, 4.5, 4.5, -4.16, 5.16, -4.16, -4.16, -3.5, -3.5, -3.5, -0.8333, -3.5, 1.833, -3.5, 4.5, -1.026, -3.124, -0.396, -3.124, -0.396, 1.556, -0.396, 2.716, -1.026, 2.716, -0.396, 2.716, -0.396, 1.556, 0.024, 1.556, 0.444, 1.556, 0.864, 1.556, 1.284, 1.556, 1.704, 1.556, 2.124, 1.556, 2.544, 1.556, 2.544, 2.716, 0.5448, 1.581, 0.5448, 1.821, 0.4448, 1.821, 0.4448, 1.581, 0.5448, 1.47, 0.5448, 1.23, 0.4448, 1.23, 0.4448, 1.47, 0.5448, 1.821, 0.5448, 1.581, 0.4448, 1.581, 0.4448, 1.821, 0.5448, -3.21, 0.5448, 1.47, 0.4448, 1.47, 0.4448, -3.21, 0.5448, 1.23, 0.5448, -3.21, 0.4448, -3.21, 0.4448, 1.23, 0.404, -2.26, 0.644, -2.26, 0.644, 2.42, 0.404, 2.42, 0.404, 2.18, 0.6868, 0.3525, 0.5413, 0.6995, 0.325, 0.5954, 0.4468, 0.3525, -1.119, -3.21, -0.8789, -3.21, -0.8789, 1.23, -0.8789, 1.47, -1.119, 1.47, -0.8789, 1.47, 1.581, 1.47, 1.459, 1.712, 1.118, 1.907, 0.6248, 2.015, 0.07738, 2.015, -0.4158, 1.907, -0.7571, 1.712, 1.676, 1.817, 1.268, 2.095, 1.118, 1.907, 1.459, 1.712, 1.268, 2.095, 0.6782, 2.249, 0.6248, 2.015, 1.118, 1.907, 0.6782, 2.249, 0.02397, 2.249, 0.07738, 2.015, 0.6248, 2.015, 0.02397, 2.249, -0.5655, 2.095, -0.4158, 1.907, 0.07738, 2.015, -0.5655, 2.095, -0.9733, 1.817, -0.7571, 1.712, -0.4158, 1.907, -0.9733, 1.817, -1.119, 1.47, -0.8789, 1.47, -0.7571, 1.712, -0.8789, 1.23, 1.581, 1.23, 1.581, 1.47, -0.8789, 1.47, 0.3848, -0.5655, 0.3848, -0.9733, 0.5448, -0.9733, 0.5448, -0.5655, 0.3848, -0.8789, 0.3848, 1.581, 0.5448, 1.581, 0.5448, -0.8789, 0.3848, -3.21, 0.3848, 1.47, 0.5448, 1.47, 0.5448, -3.21, 0.3848, 1.676, 0.3848, 1.268, 0.5448, 1.268, 0.5448, 1.676, 0.3848, 0.02397, 0.3848, -0.5655, 0.5448, -0.5655, 0.5448, 0.02397, 0.3848, 1.47, 0.3848, 1.817, 0.5448, 1.817, 0.5448, 1.47, 0.3848, 1.581, 0.3848, 1.821, 0.5448, 1.821, 0.5448, 1.581, 0.3848, 0.6782, 0.3848, 0.02397, 0.5448, 0.02397, 0.5448, 0.6782, 0.3848, 1.817, 0.3848, 1.47, 0.5448, 1.47, 0.5448, 1.817, 0.3848, -1.119, 0.3848, -0.8789, 0.5448, -0.8789, 0.5448, -1.119, 0.3848, 1.47, 0.3848, -3.21, 0.5448, -3.21, 0.5448, 1.47, 0.3848, 1.268, 0.3848, 0.6782, 0.5448, 0.6782, 0.5448, 1.268, -1.827, -2.483, -0.001964, -2.483, -0.001964, -0.5629, -0.001964, 1.437, -0.001964, 3.357, -1.827, 3.357, -1.827, 2.197, 0.5369, 0.5149, 0.5369, 0.6654, 0.4369, 0.6654, 0.4369, 0.5149, -0.001964, -2.483, 1.858, -2.483, 1.858, -0.5629, 1.238, -0.5629, 0.618, -0.5629, -0.001964, -0.5629, 0.5369, 0.7442, 0.5369, 0.5371, 0.4369, 0.5371, 0.4369, 0.7442, 0.5369, 0.348, 0.5369, 0.5149, 0.4369, 0.5149, 0.4369, 0.348, 0.5369, 0.1433, 0.5369, -0.004932, 0.4369, -0.004932, 0.4369, 0.1433, 0.5369, -0.1329, 0.5369, 1.207, 0.4369, 1.207, 0.4369, -0.1329, 0.5369, 0.9309, 0.5369, 0.7442, 0.4369, 0.7442, 0.4369, 0.9309, -0.001964, 3.357, -0.001964, 1.437, 0.184, 1.437, 0.37, 1.437, 0.556, 1.437, 0.742, 1.437, 0.928, 1.437, 1.114, 1.437, 1.3, 1.437, 1.486, 1.437, 1.672, 1.437, 1.858, 1.437, 1.858, 3.357, 0.5369, 0.3301, 0.5369, 0.1433, 0.4369, 0.1433, 0.4369, 0.3301, 0.5369, 0.5149, 0.5369, 0.348, 0.4369, 0.348, 0.4369, 0.5149, 0.5369, 1.079, 0.5369, 0.9309, 0.4369, 0.9309, 0.4369, 1.079, 0.5369, 0.5371, 0.5369, 0.3301, 0.4369, 0.3301, 0.4369, 0.5371, 0.5369, 0.6654, 0.5369, 0.5149, 0.4369, 0.5149, 0.4369, 0.6654, 0.5369, 0.8616, 0.5369, 1.109, 0.2769, 1.109, 0.2769, 0.8616, 0.5369, 0.9952, 0.5369, 0.7849, 0.2769, 0.7849, 0.2769, 0.9952, 0.5369, 0.1433, 0.5369, 0.3301, 0.2769, 0.3301, 0.2769, 0.1433, 0.5369, 0.2497, 0.5369, -0.009531, 0.2769, -0.009531, 0.2769, 0.2497, 0.5713, 0.6712, 0.3121, 0.5576, 0.4649, 0.3472, 0.6517, 0.4239, 1.467, 0.348, 1.422, 0.5952, 1.174, 0.5149, 1.207, 0.348, 1.207, -1.652, 1.467, -1.652, 1.467, 0.348, 1.207, 0.348, 1.207, 0.08798, 1.207, -1.392, -0.3929, -1.652, -0.1329, -1.652, -0.1329, -1.392, -0.1329, 0.08798, -0.1329, 0.348, -0.3929, 0.348, -0.17, 0.4701, 1.17, 0.4701, 1.137, 0.4736, 1.042, 0.4768, 0.8938, 0.4793, 0.707, 0.481, 0.5, 0.4815, 0.293, 0.481, 0.1062, 0.4793, -0.04204, 0.4768, -0.1372, 0.4736, -0.1329, -1.652, 1.207, -1.652, 1.207, -1.392, -0.1329, -1.392, 1.422, 0.5952, 1.289, 0.8182, 1.079, 0.6654, 1.174, 0.5149, 1.289, 0.8182, 1.084, 0.9952, 0.9309, 0.7849, 1.079, 0.6654, 1.084, 0.9952, 0.8245, 1.109, 0.7442, 0.8616, 0.9309, 0.7849, 0.8245, 1.109, 0.5371, 1.148, 0.5371, 0.888, 0.7442, 0.8616, 0.5371, 1.148, 0.2497, 1.109, 0.3301, 0.8616, 0.5371, 0.888, -0.17, 0.1901, 1.17, 0.1901, 1.137, 0.3569, 1.042, 0.5075, 0.8938, 0.6269, 0.707, 0.7036, 0.5, 0.7301, 0.293, 0.7036, 0.1062, 0.6269, -0.04204, 0.5075, -0.1372, 0.3569, -0.009531, 0.9952, -0.2153, 0.8182, -0.004932, 0.6654, 0.1433, 0.7849, -0.2153, 0.8182, -0.3474, 0.5952, -0.1001, 0.5149, -0.004932, 0.6654, -0.3474, 0.5952, -0.3929, 0.348, -0.1329, 0.348, -0.1001, 0.5149, -0.1329, 0.08798, 1.207, 0.08798, 1.207, 0.348, -0.1329, 0.348, 1.238, -0.5629, 1.858, -0.5629, 1.858, -0.5629, 1.238, -0.5629, 0.556, 1.437, 0.37, 1.437, 0.37, 1.437, 0.556, 1.437, 0.618, -0.5629, 1.238, -0.5629, 1.238, -0.5629, 0.618, -0.5629, 0.742, 1.437, 0.556, 1.437, 0.556, 1.437, 0.742, 1.437, 0.928, 1.437, 0.742, 1.437, 0.742, 1.437, 0.928, 1.437, -0.001964, 1.437, -0.001964, -0.5629, -0.001964, -0.5629, -0.001964, 1.437, 1.114, 1.437, 0.928, 1.437, 0.928, 1.437, 1.114, 1.437, 1.3, 1.437, 1.114, 1.437, 1.114, 1.437, 1.3, 1.437, 3.611, -0.4733, 3.611, 1.473, 3.611, 1.473, 3.611, -0.4733, 1.858, 1.437, 1.672, 1.437, 1.672, 1.437, 1.858, 1.437, 1.486, 1.437, 1.3, 1.437, 1.3, 1.437, 1.486, 1.437, -0.001964, -0.5629, 0.618, -0.5629, 0.618, -0.5629, -0.001964, -0.5629, 0.184, 1.437, -0.001964, 1.437, -0.001964, 1.437, 0.184, 1.437, 1.672, 1.437, 1.486, 1.437, 1.486, 1.437, 1.672, 1.437, 0.37, 1.437, 0.184, 1.437, 0.184, 1.437, 0.37, 1.437, 0.5223, 1.17, 0.5223, -0.17, 0.5023, -0.17, 0.5023, 1.17, 0.48, 0.1667, 0.481, 0.3336, 0.4838, 0.4841, 0.4882, 0.6036, 0.4938, 0.6803, 0.5, 0.7067, 0.5062, 0.6803, 0.5118, 0.6036, 0.5162, 0.4841, 0.519, 0.3336, 0.52, 0.1667, 0.4923, 0.6036, 0.5023, 0.6036, 0.5023, 0.6803, 0.4923, 0.6803, 0.4923, 0.6803, 0.5023, 0.6803, 0.5023, 0.6036, 0.4923, 0.6036, 0.4923, 0.3336, 0.5023, 0.3336, 0.5023, 0.1667, 0.4923, 0.1667, 0.4923, 0.4841, 0.5023, 0.4841, 0.5023, 0.6036, 0.4923, 0.6036, 0.4923, 0.7067, 0.5023, 0.7067, 0.5023, 0.6803, 0.4923, 0.6803, 0.4923, 0.4841, 0.5023, 0.4841, 0.5023, 0.3336, 0.4923, 0.3336, 0.4923, 0.3336, 0.5023, 0.3336, 0.5023, 0.4841, 0.4923, 0.4841, 0.4923, 0.6803, 0.5023, 0.6803, 0.5023, 0.7067, 0.4923, 0.7067, 0.4923, 0.6036, 0.5023, 0.6036, 0.5023, 0.4841, 0.4923, 0.4841, 0.4923, 0.1667, 0.5023, 0.1667, 0.5023, 0.3336, 0.4923, 0.3336, -0.98, 0.38, -0.98, 0.38, -0.98, 0.38, -0.98, 0.38, -0.98, 0.38, -0.98, 0.38, 1.98, 0.38, 1.98, 0.62, -0.98, 0.62, -0.98, 0.38, -0.98, 0.38, 1.98, 0.38, 1.98, 0.38, 1.98, 0.62, 1.98, 0.62, 1.98, 0.38, 1.98, 0.38, -0.98, 0.62, -0.98, 0.62, 1.98, 0.62, 1.98, 0.62, -0.98, 0.38, -0.98, 0.38, -0.98, 0.62, -0.98, 0.62, -0.98, 0.38, -0.98, 0.38, 1.98, 0.38, 1.98, 0.38, 1.98, 0.38, 1.98, 0.38, 1.98, 0.38, 1.98, 0.38, 1.98, 0.38, -0.98, 0.38, -0.98, 0.38, -0.98, 0.38, -0.98, 0.38, -0.98, 0.38, 1.98, 0.38, 1.98, 0.38, -0.98, 0.38, -0.98, 0.38, -0.98, 0.38, -0.98, 0.38, 1.98, 0.38, 1.98, 0.38, 1.98, 0.38, 1.98, 0.38, 1.98, 0.38, 1.98, 0.38, 1.98, 0.38, 1.98, 0.38, 1.98, 0.38, 1.98, 0.38, 1.98, 0.38, 1.98, 0.38, -0.98, 0.38, -0.98, 0.38, 1.98, 0.38, 1.98, 0.38, 1.98, 0.38, 1.98, 0.38, -0.98, 0.38, -0.98, 0.38, -0.98, 0.38, -0.98, 0.38, 1.98, 0.38, 1.98, 0.38, -0.98, 0.38, -0.98, 0.38, -0.98, 0.38, -0.98, 0.38, -0.98, 0.38, 1.98, 0.38, 1.98, 0.38, 1.98, 0.38, 1.98, 0.38, 1.98, 0.38, -0.98, 0.38, -0.98, 0.38, 1.98, 0.38, 1.98, 0.38, 1.98, 0.38, 1.98, 0.38, -0.98, 0.38, -0.98, 0.38, 1.98, 0.38, 1.98, 0.38, 1.98, 0.38, 1.98, 0.38, 1.98, 0.38, -0.98, 0.38, -0.98, 0.38, -0.98, 0.38, -0.98, 0.38, -0.98, 0.38, -0.98, 0.38, -0.98, 0.38, 1.98, 0.38, 1.98, 0.38, -0.98, 0.38, -0.98, 0.38, 1.98, 0.38, 1.98, 0.38, 1.98, 0.38, 1.98, 0.38, -0.98, 0.38, -0.98, 0.38, -0.98, 0.38, -0.98, 0.38, -0.98, 0.38, -0.98, 0.38, -0.98, 0.38, 1.98, 0.38, 1.98, 0.38, -0.98, 0.38, -0.98, 0.38, -0.98, 0.38, -0.98, 0.38, 1.98, 0.38, 1.98, 0.38, 1.98, 0.38, 1.98, 0.38, -0.98, 0.38, -0.98, 0.38, -0.98, 0.38, -0.98, 0.38, 1.98, 0.38, 1.98, 0.38, -0.98, 1.6, -0.98, 0.2, -0.78, 0.2, -0.78, 1.6, -1.267, 1.6, -1.267, 0.2, -1.467, 0.2, -1.467, 1.6, -0.78, 1.6, -0.78, 0.2, -0.98, 0.2, -0.98, 1.6, -1.467, 1.6, -1.467, 0.2, -1.267, 0.2, -1.267, 1.6, -1.467, -0.78, -1.467, -0.98, -1.267, -0.98, -1.267, -0.78, -1.267, -0.78, -1.267, -0.98, -1.467, -0.98, -1.467, -0.78, 1.78, 1.6, 1.78, 0.2, 1.98, 0.2, 1.98, 1.6, -1.267, 1.6, -1.267, 0.2, -1.467, 0.2, -1.467, 1.6, 1.98, 1.6, 1.98, 0.2, 1.78, 0.2, 1.78, 1.6, -1.467, 1.6, -1.467, 0.2, -1.267, 0.2, -1.267, 1.6, -1.467, 1.98, -1.467, 1.78, -1.267, 1.78, -1.267, 1.98, -1.267, 1.98, -1.267, 1.78, -1.467, 1.78, -1.467, 1.98, 1.78, -1.0, 1.78, 0.4, 1.98, 0.4, 1.98, -1.0, 2.333, -1.0, 2.333, 0.4, 2.533, 0.4, 2.533, -1.0, 1.98, -1.0, 1.98, 0.4, 1.78, 0.4, 1.78, -1.0, 2.533, -1.0, 2.533, 0.4, 2.333, 0.4, 2.333, -1.0, 2.333, 1.98, 2.533, 1.98, 2.533, 1.78, 2.333, 1.78, 2.333, 1.78, 2.533, 1.78, 2.533, 1.98, 2.333, 1.98, 1.78, 1.6, 1.78, 0.2, 1.98, 0.2, 1.98, 1.6, 0.5333, 1.6, 0.5333, 0.2, 0.3333, 0.2, 0.3333, 1.6, 1.98, 1.6, 1.98, 0.2, 1.78, 0.2, 1.78, 1.6, 0.3333, 1.6, 0.3333, 0.2, 0.5333, 0.2, 0.5333, 1.6, 0.3333, 1.98, 0.3333, 1.78, 0.5333, 1.78, 0.5333, 1.98, 0.5333, 1.98, 0.5333, 1.78, 0.3333, 1.78, 0.3333, 1.98, -0.98, -1.0, -0.98, 0.4, -0.78, 0.4, -0.78, -1.0, 2.333, -1.0, 2.333, 0.4, 2.533, 0.4, 2.533, -1.0, -0.78, -1.0, -0.78, 0.4, -0.98, 0.4, -0.98, -1.0, 2.533, -1.0, 2.533, 0.4, 2.333, 0.4, 2.333, -1.0, 2.333, -0.78, 2.533, -0.78, 2.533, -0.98, 2.333, -0.98, 2.333, -0.78, 2.333, -0.98, 2.533, -0.98, 2.533, -0.78, -0.98, 1.6, -0.98, 0.2, -0.78, 0.2, -0.78, 1.6, 0.5333, 1.6, 0.5333, 0.2, 0.3333, 0.2, 0.3333, 1.6, -0.78, 1.6, -0.78, 0.2, -0.98, 0.2, -0.98, 1.6, 0.3333, 1.6, 0.3333, 0.2, 0.5333, 0.2, 0.5333, 1.6, 0.3333, -0.78, 0.3333, -0.98, 0.5333, -0.98, 0.5333, -0.78, 0.5333, -0.78, 0.5333, -0.98, 0.3333, -0.98, 0.3333, -0.78, 1.3, 0.4, -0.3, 0.4, -0.3, 0.6, 1.3, 0.6, 1.4, -0.2, -0.4, 1.0, -0.4, 1.2, 1.4, 0.0, 1.4, 0.6, -0.4, 0.6, -0.4, 0.4, 1.4, 0.4, 1.4, 0.0, -0.4, 1.2, -0.4, 1.0, 1.4, -0.2, 1.4, 0.4, -0.4, 0.4, -0.4, 0.6, 1.4, 0.6, 1.4, -0.2, -0.4, 1.0, -0.4, 1.2, 1.4, 0.0, 1.4, 0.6, -0.4, 0.6, -0.4, 0.4, 1.4, 0.4, 1.4, 0.0, -0.4, 1.2, -0.4, 1.0, 1.4, -0.2, 1.4, 0.4, -0.4, 0.4, -0.4, 0.6, 1.4, 0.6, 1.3, 0.6, -0.3, 0.6, -0.3, 0.4, 1.3, 0.4, 1.3, 0.6, -0.3, 0.6, -0.3, 0.4, 1.3, 0.4, 1.4, 0.4, -0.4, 0.4, -0.4, 0.6, 1.4, 0.6, 1.4, 1.192e-07, -0.4, 1.2, -0.4, 1.0, 1.4, -0.2, 1.4, 0.6, -0.4, 0.6, -0.4, 0.4, 1.4, 0.4, 1.4, -0.2, -0.4, 1.0, -0.4, 1.2, 1.4, 1.192e-07, 1.4, 0.4, -0.4, 0.4, -0.4, 0.6, 1.4, 0.6, 1.4, 0.0, -0.4, 1.2, -0.4, 1.0, 1.4, -0.2, 1.4, 0.6, -0.4, 0.6, -0.4, 0.4, 1.4, 0.4, 1.4, -0.2, -0.4, 1.0, -0.4, 1.2, 1.4, 0.0, 1.3, 0.4, -0.3, 0.4, -0.3, 0.6, 1.3, 0.6, 0.45, 0.3723, 0.45, -0.4277, 0.55, -0.4277, 0.55, 0.3723, 1.292, 0.3723, 1.292, -0.4277, 1.208, -0.3723, 1.208, 0.4277, 0.55, 0.4277, 0.55, -0.3723, 0.45, -0.3723, 0.45, 0.4277, 1.208, 0.4277, 1.208, -0.3723, 1.292, -0.4277, 1.292, 0.3723, 0.45, 0.4723, 0.45, -0.3277, 0.55, -0.3277, 0.55, 0.4723, 1.142, 0.4723, 1.142, -0.3277, 1.058, -0.2723, 1.058, 0.5277, 0.55, 0.5277, 0.55, -0.2723, 0.45, -0.2723, 0.45, 0.5277, 1.058, 0.5277, 1.058, -0.2723, 1.142, -0.3277, 1.142, 0.4723, 0.45, 0.5723, 0.45, -0.2277, 0.55, -0.2277, 0.55, 0.5723, 0.9916, 0.5723, 0.9916, -0.2277, 0.9084, -0.1723, 0.9084, 0.6277, 0.55, 0.6277, 0.55, -0.1723, 0.45, -0.1723, 0.45, 0.6277, 0.9084, 0.6277, 0.9084, -0.1723, 0.9916, -0.2277, 0.9916, 0.5723, 0.45, 0.6723, 0.45, -0.1277, 0.55, -0.1277, 0.55, 0.6723, 0.8416, 0.6723, 0.8416, -0.1277, 0.7584, -0.07227, 0.7584, 0.7277, 0.55, 0.7277, 0.55, -0.07227, 0.45, -0.07227, 0.45, 0.7277, 0.7584, 0.7277, 0.7584, -0.07227, 0.8416, -0.1277, 0.8416, 0.6723, 0.45, 0.7723, 0.45, -0.02774, 0.55, -0.02774, 0.55, 0.7723, 0.6916, 0.7723, 0.6916, -0.02774, 0.6084, 0.02773, 0.6084, 0.8277, 0.55, 0.8277, 0.55, 0.02773, 0.45, 0.02773, 0.45, 0.8277, 0.6084, 0.8277, 0.6084, 0.02773, 0.6916, -0.02774, 0.6916, 0.7723, 0.45, 0.8723, 0.45, 0.07227, 0.55, 0.07227, 0.55, 0.8723, 0.5416, 0.8723, 0.5416, 0.07227, 0.4584, 0.1277, 0.4584, 0.9277, 0.55, 0.9277, 0.55, 0.1277, 0.45, 0.1277, 0.45, 0.9277, 0.4584, 0.9277, 0.4584, 0.1277, 0.5416, 0.07227, 0.5416, 0.8723, 0.45, 0.9723, 0.45, 0.1723, 0.55, 0.1723, 0.55, 0.9723, 0.3916, 0.9723, 0.3916, 0.1723, 0.3084, 0.2277, 0.3084, 1.028, 0.55, 1.028, 0.55, 0.2277, 0.45, 0.2277, 0.45, 1.028, 0.3084, 1.028, 0.3084, 0.2277, 0.3916, 0.1723, 0.3916, 0.9723, 0.45, 1.072, 0.45, 0.2723, 0.55, 0.2723, 0.55, 1.072, 0.2416, 1.072, 0.2416, 0.2723, 0.1584, 0.3277, 0.1584, 1.128, 0.55, 1.128, 0.55, 0.3277, 0.45, 0.3277, 0.45, 1.128, 0.1584, 1.128, 0.1584, 0.3277, 0.2416, 0.2723, 0.2416, 1.072, 0.45, 1.172, 0.45, 0.3723, 0.55, 0.3723, 0.55, 1.172, 0.0916, 1.172, 0.0916, 0.3723, 0.008398, 0.4277, 0.008398, 1.228, 0.55, 1.228, 0.55, 0.4277, 0.45, 0.4277, 0.45, 1.228, 0.008398, 1.228, 0.008398, 0.4277, 0.0916, 0.3723, 0.0916, 1.172, 0.45, 1.272, 0.45, 0.4723, 0.55, 0.4723, 0.55, 1.272, -0.0584, 1.272, -0.0584, 0.4723, -0.1416, 0.5277, -0.1416, 1.328, 0.55, 1.328, 0.55, 0.5277, 0.45, 0.5277, 0.45, 1.328, -0.1416, 1.328, -0.1416, 0.5277, -0.0584, 0.4723, -0.0584, 1.272, 0.45, 1.372, 0.45, 0.5723, 0.55, 0.5723, 0.55, 1.372, -0.2084, 1.372, -0.2084, 0.5723, -0.2916, 0.6277, -0.2916, 1.428, 0.55, 1.428, 0.55, 0.6277, 0.45, 0.6277, 0.45, 1.428, -0.2916, 1.428, -0.2916, 0.6277, -0.2084, 0.5723, -0.2084, 1.372, 1.3, 0.6, -0.3, 0.6, -0.3, 0.4, 1.3, 0.4, 1.3, 0.6, -0.3, 0.6, -0.3, 0.4, 1.3, 0.4, 1.3, 0.4, -0.3, 0.4, -0.3, 0.6, 1.3, 0.6, 1.3, 0.4, -0.3, 0.4, -0.3, 0.6, 1.3, 0.6, 1.3, 0.6, -0.3, 0.6, -0.3, 0.4, 1.3, 0.4, 1.3, 0.6, -0.3, 0.6, -0.3, 0.4, 1.3, 0.4, 1.3, 0.4, -0.3, 0.4, -0.3, 0.6, 1.3, 0.6, 1.3, 0.4, -0.3, 0.4, -0.3, 0.6, 1.3, 0.6, 0.45, 0.3723, 0.45, -0.4277, 0.55, -0.4277, 0.55, 0.3723, 1.292, 0.3723, 1.292, -0.4277, 1.208, -0.3723, 1.208, 0.4277, 0.55, 0.4277, 0.55, -0.3723, 0.45, -0.3723, 0.45, 0.4277, 1.208, 0.4277, 1.208, -0.3723, 1.292, -0.4277, 1.292, 0.3723, 0.45, 0.4723, 0.45, -0.3277, 0.55, -0.3277, 0.55, 0.4723, 1.142, 0.4723, 1.142, -0.3277, 1.058, -0.2723, 1.058, 0.5277, 0.55, 0.5277, 0.55, -0.2723, 0.45, -0.2723, 0.45, 0.5277, 1.058, 0.5277, 1.058, -0.2723, 1.142, -0.3277, 1.142, 0.4723, 0.45, 0.5723, 0.45, -0.2277, 0.55, -0.2277, 0.55, 0.5723, 0.9916, 0.5723, 0.9916, -0.2277, 0.9084, -0.1723, 0.9084, 0.6277, 0.55, 0.6277, 0.55, -0.1723, 0.45, -0.1723, 0.45, 0.6277, 0.9084, 0.6277, 0.9084, -0.1723, 0.9916, -0.2277, 0.9916, 0.5723, 0.45, 0.6723, 0.45, -0.1277, 0.55, -0.1277, 0.55, 0.6723, 0.8416, 0.6723, 0.8416, -0.1277, 0.7584, -0.07227, 0.7584, 0.7277, 0.55, 0.7277, 0.55, -0.07227, 0.45, -0.07227, 0.45, 0.7277, 0.7584, 0.7277, 0.7584, -0.07227, 0.8416, -0.1277, 0.8416, 0.6723, 0.45, 0.7723, 0.45, -0.02774, 0.55, -0.02774, 0.55, 0.7723, 0.6916, 0.7723, 0.6916, -0.02774, 0.6084, 0.02773, 0.6084, 0.8277, 0.55, 0.8277, 0.55, 0.02773, 0.45, 0.02773, 0.45, 0.8277, 0.6084, 0.8277, 0.6084, 0.02773, 0.6916, -0.02774, 0.6916, 0.7723, 0.45, 0.8723, 0.45, 0.07227, 0.55, 0.07227, 0.55, 0.8723, 0.5416, 0.8723, 0.5416, 0.07227, 0.4584, 0.1277, 0.4584, 0.9277, 0.55, 0.9277, 0.55, 0.1277, 0.45, 0.1277, 0.45, 0.9277, 0.4584, 0.9277, 0.4584, 0.1277, 0.5416, 0.07227, 0.5416, 0.8723, 0.45, 0.9723, 0.45, 0.1723, 0.55, 0.1723, 0.55, 0.9723, 0.3916, 0.9723, 0.3916, 0.1723, 0.3084, 0.2277, 0.3084, 1.028, 0.55, 1.028, 0.55, 0.2277, 0.45, 0.2277, 0.45, 1.028, 0.3084, 1.028, 0.3084, 0.2277, 0.3916, 0.1723, 0.3916, 0.9723, 0.45, 1.072, 0.45, 0.2723, 0.55, 0.2723, 0.55, 1.072, 0.2416, 1.072, 0.2416, 0.2723, 0.1584, 0.3277, 0.1584, 1.128, 0.55, 1.128, 0.55, 0.3277, 0.45, 0.3277, 0.45, 1.128, 0.1584, 1.128, 0.1584, 0.3277, 0.2416, 0.2723, 0.2416, 1.072, 0.45, 1.172, 0.45, 0.3723, 0.55, 0.3723, 0.55, 1.172, 0.0916, 1.172, 0.0916, 0.3723, 0.008398, 0.4277, 0.008398, 1.228, 0.55, 1.228, 0.55, 0.4277, 0.45, 0.4277, 0.45, 1.228, 0.008398, 1.228, 0.008398, 0.4277, 0.0916, 0.3723, 0.0916, 1.172, 0.45, 1.272, 0.45, 0.4723, 0.55, 0.4723, 0.55, 1.272, -0.0584, 1.272, -0.0584, 0.4723, -0.1416, 0.5277, -0.1416, 1.328, 0.55, 1.328, 0.55, 0.5277, 0.45, 0.5277, 0.45, 1.328, -0.1416, 1.328, -0.1416, 0.5277, -0.0584, 0.4723, -0.0584, 1.272, 0.45, 1.372, 0.45, 0.5723, 0.55, 0.5723, 0.55, 1.372, -0.2084, 1.372, -0.2084, 0.5723, -0.2916, 0.6277, -0.2916, 1.428, 0.55, 1.428, 0.55, 0.6277, 0.45, 0.6277, 0.45, 1.428, -0.2916, 1.428, -0.2916, 0.6277, -0.2084, 0.5723, -0.2084, 1.372, 1.3, 0.4, -0.3, 0.4, -0.3, 0.6, 1.3, 0.6, 1.3, 0.6, -0.3, 0.6, -0.3, 0.4, 1.3, 0.4, 1.3, 0.6, -0.3, 0.6, -0.3, 0.4, 1.3, 0.4, 1.3, 0.4, -0.3, 0.4, -0.3, 0.6, 1.3, 0.6, 0.45, 0.9, 0.45, 0.1, 0.55, 0.1, 0.55, 0.9, 1.172, 0.9, 1.172, 0.1, 1.072, 0.1, 1.072, 0.9, 0.55, 0.9, 0.55, 0.1, 0.45, 0.1, 0.45, 0.9, 1.072, 0.9, 1.072, 0.1, 1.172, 0.1, 1.172, 0.9, 0.45, 0.9, 0.45, 0.1, 0.55, 0.1, 0.55, 0.9, 0.9944, 0.9, 0.9944, 0.1, 0.8944, 0.1, 0.8944, 0.9, 0.55, 0.9, 0.55, 0.1, 0.45, 0.1, 0.45, 0.9, 0.8944, 0.9, 0.8944, 0.1, 0.9944, 0.1, 0.9944, 0.9, 0.45, 0.9, 0.45, 0.1, 0.55, 0.1, 0.55, 0.9, 0.8167, 0.9, 0.8167, 0.1, 0.7167, 0.1, 0.7167, 0.9, 0.55, 0.9, 0.55, 0.1, 0.45, 0.1, 0.45, 0.9, 0.7167, 0.9, 0.7167, 0.1, 0.8167, 0.1, 0.8167, 0.9, 0.45, 0.9, 0.45, 0.1, 0.55, 0.1, 0.55, 0.9, 0.6389, 0.9, 0.6389, 0.1, 0.5389, 0.1, 0.5389, 0.9, 0.55, 0.9, 0.55, 0.1, 0.45, 0.1, 0.45, 0.9, 0.5389, 0.9, 0.5389, 0.1, 0.6389, 0.1, 0.6389, 0.9, 0.45, 0.9, 0.45, 0.1, 0.55, 0.1, 0.55, 0.9, 0.4611, 0.9, 0.4611, 0.1, 0.3611, 0.1, 0.3611, 0.9, 0.55, 0.9, 0.55, 0.1, 0.45, 0.1, 0.45, 0.9, 0.3611, 0.9, 0.3611, 0.1, 0.4611, 0.1, 0.4611, 0.9, 0.45, 0.9, 0.45, 0.1, 0.55, 0.1, 0.55, 0.9, 0.2833, 0.9, 0.2833, 0.1, 0.1833, 0.1, 0.1833, 0.9, 0.55, 0.9, 0.55, 0.1, 0.45, 0.1, 0.45, 0.9, 0.1833, 0.9, 0.1833, 0.1, 0.2833, 0.1, 0.2833, 0.9, 0.45, 0.9, 0.45, 0.1, 0.55, 0.1, 0.55, 0.9, 0.1056, 0.9, 0.1056, 0.1, 0.005556, 0.1, 0.005556, 0.9, 0.55, 0.9, 0.55, 0.1, 0.45, 0.1, 0.45, 0.9, 0.005556, 0.9, 0.005556, 0.1, 0.1056, 0.1, 0.1056, 0.9, 0.45, 0.9, 0.45, 0.1, 0.55, 0.1, 0.55, 0.9, -0.07222, 0.9, -0.07222, 0.1, -0.1722, 0.1, -0.1722, 0.9, 0.55, 0.9, 0.55, 0.1, 0.45, 0.1, 0.45, 0.9, -0.1722, 0.9, -0.1722, 0.1, -0.07222, 0.1, -0.07222, 0.9, 0.45, 0.9, 0.45, 0.1, 0.55, 0.1, 0.55, 0.9, 1.172, 0.9, 1.172, 0.1, 1.072, 0.1, 1.072, 0.9, 0.55, 0.9, 0.55, 0.1, 0.45, 0.1, 0.45, 0.9, 1.072, 0.9, 1.072, 0.1, 1.172, 0.1, 1.172, 0.9, 0.45, 0.9, 0.45, 0.1, 0.55, 0.1, 0.55, 0.9, 0.9944, 0.9, 0.9944, 0.1, 0.8944, 0.1, 0.8944, 0.9, 0.55, 0.9, 0.55, 0.1, 0.45, 0.1, 0.45, 0.9, 0.8944, 0.9, 0.8944, 0.1, 0.9944, 0.1, 0.9944, 0.9, 0.45, 0.9, 0.45, 0.1, 0.55, 0.1, 0.55, 0.9, 0.8167, 0.9, 0.8167, 0.1, 0.7167, 0.1, 0.7167, 0.9, 0.55, 0.9, 0.55, 0.1, 0.45, 0.1, 0.45, 0.9, 0.7167, 0.9, 0.7167, 0.1, 0.8167, 0.1, 0.8167, 0.9, 0.45, 0.9, 0.45, 0.1, 0.55, 0.1, 0.55, 0.9, 0.6389, 0.9, 0.6389, 0.1, 0.5389, 0.1, 0.5389, 0.9, 0.55, 0.9, 0.55, 0.1, 0.45, 0.1, 0.45, 0.9, 0.5389, 0.9, 0.5389, 0.1, 0.6389, 0.1, 0.6389, 0.9, 0.45, 0.9, 0.45, 0.1, 0.55, 0.1, 0.55, 0.9, 0.4611, 0.9, 0.4611, 0.1, 0.3611, 0.1, 0.3611, 0.9, 0.55, 0.9, 0.55, 0.1, 0.45, 0.1, 0.45, 0.9, 0.3611, 0.9, 0.3611, 0.1, 0.4611, 0.1, 0.4611, 0.9, 0.45, 0.9, 0.45, 0.1, 0.55, 0.1, 0.55, 0.9, 0.2833, 0.9, 0.2833, 0.1, 0.1833, 0.1, 0.1833, 0.9, 0.55, 0.9, 0.55, 0.1, 0.45, 0.1, 0.45, 0.9, 0.1833, 0.9, 0.1833, 0.1, 0.2833, 0.1, 0.2833, 0.9, 0.45, 0.9, 0.45, 0.1, 0.55, 0.1, 0.55, 0.9, 0.1056, 0.9, 0.1056, 0.1, 0.005556, 0.1, 0.005556, 0.9, 0.55, 0.9, 0.55, 0.1, 0.45, 0.1, 0.45, 0.9, 0.005556, 0.9, 0.005556, 0.1, 0.1056, 0.1, 0.1056, 0.9, 0.45, 0.9, 0.45, 0.1, 0.55, 0.1, 0.55, 0.9, -0.07222, 0.9, -0.07222, 0.1, -0.1722, 0.1, -0.1722, 0.9, 0.55, 0.9, 0.55, 0.1, 0.45, 0.1, 0.45, 0.9, -0.1722, 0.9, -0.1722, 0.1, -0.07222, 0.1, -0.07222, 0.9, -5.683, -3.666, -5.683, 4.454, -6.083, 4.854, -6.083, -4.066, -4.066, -0.3343, -2.976, -0.3343, -2.976, 1.386, -4.066, 1.386, 2.837, -0.3343, -6.083, -0.3343, -6.083, 1.386, 2.837, 1.386, 1.789, -0.3343, 3.649, -0.3343, 3.649, 1.386, 1.789, 1.386, -6.083, -0.3343, 2.837, -0.3343, 2.837, 1.386, -6.083, 1.386, -2.976, -0.3343, -0.03625, -0.3343, -0.03625, 1.386, -2.976, 1.386, 4.854, -0.3343, -4.066, -0.3343, -4.066, 1.386, 4.854, 1.386, 3.649, -0.3343, 4.854, -0.3343, 4.854, 1.386, 3.649, 1.386, -0.03625, -0.3343, 1.789, -0.3343, 1.789, 1.386, -0.03625, 1.386, 2.837, -4.066, -6.083, -4.066, -5.623, -3.606, 2.377, -3.606, 2.837, 4.854, 2.837, 3.649, 2.377, 3.649, 2.377, 4.394, -6.083, 4.854, 2.837, 4.854, 2.377, 4.394, -5.623, 4.394, -6.083, -4.066, -6.083, 4.854, -5.623, 4.394, -5.623, 1.727, -5.623, -0.9396, -5.623, -3.606, 2.837, -2.976, 2.837, -4.066, 2.377, -3.606, 2.377, -2.976, 2.837, -0.03625, 2.837, -2.976, 2.377, -2.976, 2.377, -0.03625, 2.837, 1.789, 2.837, -0.03625, 2.377, -0.03625, 2.377, 1.789, 2.837, 3.649, 2.837, 1.789, 2.377, 1.789, 2.377, 3.649, 2.437, 4.454, 2.437, 3.649, 2.837, 3.649, 2.837, 4.854, -5.683, 4.454, 2.437, 4.454, 2.837, 4.854, -6.083, 4.854, 2.437, -3.666, 2.437, -2.976, 2.437, -0.03625, 2.437, 1.789, 2.437, 3.649, 2.437, 4.454, -5.683, 4.454, -5.683, -3.666, 2.437, 3.649, 2.437, 1.789, 2.837, 1.789, 2.837, 3.649, 2.437, -0.03625, 2.437, -2.976, 2.837, -2.976, 2.837, -0.03625, 2.437, -2.976, 2.437, -3.666, 2.837, -4.066, 2.837, -2.976, 2.437, -3.666, -5.683, -3.666, -6.083, -4.066, 2.837, -4.066, 2.437, 1.789, 2.437, -0.03625, 2.837, -0.03625, 2.837, 1.789, -2.976, 1.386, -0.03625, 1.386, -0.03625, -0.3321, -2.976, -0.3321, 2.437, 1.386, -5.683, 1.386, -5.683, -0.3321, 2.437, -0.3321, -3.666, 1.386, -2.976, 1.386, -2.976, -0.3321, -3.666, -0.3321, 3.649, 1.386, 4.454, 1.386, 4.454, -0.3321, 3.649, -0.3321, 4.454, 1.386, -3.666, 1.386, -3.666, -0.3321, 4.454, -0.3321, 1.789, 1.386, 3.649, 1.386, 3.649, -0.3321, 1.789, -0.3321, -5.683, 1.386, 2.437, 1.386, 2.437, -0.3321, -5.683, -0.3321, -0.03625, 1.386, 1.789, 1.386, 1.789, -0.3321, -0.03625, -0.3321, 4.507, -2.42, 0.8967, -2.42, 0.8967, -0.5, 0.8967, 1.5, 0.8967, 3.42, 4.507, 3.42, 0.2767, 1.5, -0.9633, 1.5, -0.9633, 3.42, 0.8967, 3.42, 0.8967, -2.42, -0.9633, -2.42, -0.3433, -0.5, 0.8967, -0.5, 0.475, 1.43, 0.475, -0.43, 0.575, -0.43, 0.575, 1.43, 0.475, -0.43, 0.475, -0.332, 0.575, -0.332, 0.575, -0.43, 0.475, -0.04538, 0.475, -0.1434, 0.575, -0.1434, 0.575, -0.04538, 0.475, -0.332, 0.475, 1.332, 0.575, 1.332, 0.575, -0.332, 1.43, 0.451, -0.43, 0.451, -0.332, 0.549, 1.332, 0.549, -0.43, -0.1434, -0.43, 1.857, -0.332, 1.759, -0.332, -0.04538, 1.43, -0.1434, 1.332, -0.04538, 1.332, 1.759, 1.43, 1.857, 1.332, 1.759, -0.332, 1.759, -0.43, 1.857, 1.43, 1.857, 1.43, 0.4929, -0.43, 0.4929, -0.332, 0.5071, 1.332, 0.5071, 1.207, 1.634, -0.2075, 1.634, -0.332, 1.759, 1.332, 1.759, -0.3433, 1.5, 0.2767, 1.5, 0.2767, 1.5, -0.3433, 1.5, 0.2767, -0.5, -0.3433, -0.5, -0.3433, -0.5, 0.2767, -0.5, -0.8333, -0.4733, -0.8333, 1.473, -0.8333, 1.473, -0.8333, -0.4733, 0.8967, 1.5, 0.8967, -0.5, 0.8967, -0.5, 0.8967, 1.5, 0.4833, 1.332, 0.4833, -0.332, 0.5033, -0.332, 0.5033, 1.332, 0.4833, -0.43, 0.4833, 1.43, 0.5033, 1.43, 0.5033, -0.43, 0.5106, 0.451, 0.4894, 0.451, 0.4906, 0.549, 0.5094, 0.549, 0.5133, 0.451, 0.5133, 0.549, 0.5033, 0.549, 0.5033, 0.451, 0.5133, 0.549, 0.5133, 0.451, 0.5033, 0.451, 0.5033, 0.549, 0.9819, 0.3047, 0.01806, 0.3047, 0.01806, 0.3047, 0.9819, 0.3047, -0.2075, 0.07916, 1.207, 0.07916, 1.332, -0.04538, -0.332, -0.04538, 1.207, 0.07916, 1.207, 1.634, 1.332, 1.759, 1.332, -0.04538, -0.2075, 0.07916, -0.2075, 1.634, 0.01806, 1.409, 0.01806, 0.3047, 0.9819, 0.3047, 0.9819, 1.409, 1.207, 1.634, 1.207, 0.07916, -0.2075, 1.634, 1.207, 1.634, 0.9819, 1.409, 0.01806, 1.409, 0.01806, 0.3047, 0.9819, 0.3047, 1.207, 0.07916, -0.2075, 0.07916, -0.2075, 1.634, -0.2075, 0.07916, -0.332, -0.04538, -0.332, 1.759, 0.01806, 1.409, 0.9819, 1.409, 0.9819, 1.409, 0.01806, 1.409, 0.9819, 1.409, 0.9819, 0.3047, 0.9819, 0.3047, 0.9819, 1.409, 0.01806, 0.3047, 0.01806, 1.409, 0.01806, 1.409, 0.01806, 0.3047])
me_building_002_mesh.update()
me_building_002_mesh_001 = bpy.data.meshes.new('building_002_mesh.001')
me_building_002_mesh_001.from_pydata([(0.8163, 1.351, 0.2092), (0.8163, 1.351, 2.429), (0.8163, 0.1213, 0.2092), (0.8163, 0.1213, 2.429), (1.052, -0.6208, -0.2146), (7.992, -0.6208, -0.2146), (1.052, 3.988, -0.2146), (7.992, 3.988, -0.2146)], [], [(2, 0, 1, 3), (4, 5, 7, 6)])
_uv = me_building_002_mesh_001.uv_layers.new(name='UVMap')
_uv.uv.foreach_set('vector', [-0.8789, -3.21, 1.581, -3.21, 1.581, 1.23, -0.8789, 1.23, 0.0, 0.0, 1.0, 0.0, 1.0, 1.0, 0.0, 1.0])
me_building_002_mesh_001.materials.append(mat_material_001)
me_building_002_mesh_001.materials.append(mat_material_002)
me_building_002_mesh_001.update()
me_building_004_mesh = bpy.data.meshes.new('building_004_mesh')
me_building_004_mesh.from_pydata([(-1.608, 1.079, -0.7603), (2.392, 1.079, -0.7603), (-1.608, 5.079, -0.7603), (2.392, 5.079, -0.7603)], [], [(0, 1, 3, 2)])
me_building_004_mesh.update()
me_plane = bpy.data.meshes.new('Plane')
me_plane.from_pydata([(-1.0, -1.0, 0.0), (1.0, -1.0, 0.0), (-1.0, 1.0, 0.0), (1.0, 1.0, 0.0)], [], [(0, 1, 3, 2)])
_uv = me_plane.uv_layers.new(name='UVMap')
_uv.uv.foreach_set('vector', [0.0, 0.0, 1.0, 0.0, 1.0, 1.0, 0.0, 1.0])
me_plane.materials.append(mat_material_003)
me_plane.update()

# ---- objects
ob_building_001 = bpy.data.objects.new('building_001', me_building_001_mesh)
ob_building_002 = bpy.data.objects.new('building_002', me_building_002_mesh)
ob_door = bpy.data.objects.new('door', me_building_002_mesh_001)
ob_building_004 = bpy.data.objects.new('building_004', me_building_004_mesh)
ob_plane = bpy.data.objects.new('Plane', me_plane)
ob_camera = bpy.data.objects.new('Camera', cam_camera_001)
ob_sun = bpy.data.objects.new('Sun', light_sun)

# ---- transforms, parenting, visibility, modifiers, constraints
ob_building_001.location = (0.0, 0.0, 0.0)
ob_building_002.location = (0.0, 0.0, 0.0)
ob_building_002.scale = (1.633, 1.633, 1.633)
ob_door.location = (2.063, -2.753, 0.2953)
ob_door.scale = (1.633, 1.633, 1.633)
_m = ob_door.modifiers.new('ParticleSystem', 'PARTICLE_SYSTEM')
ob_building_004.location = (-0.3923, -3.079, 0.7603)
ob_plane.location = (4.649, -2.248, -0.1638)
ob_plane.scale = (11.2, 11.2, 11.2)
_vg = ob_plane.vertex_groups.new(name='Group')
ob_camera.location = (27.7, 21.65, 9.904)
ob_camera.rotation_euler = (1.314, -4.987e-07, 2.191)
ob_camera.scale = (1.0, 1.0, 1.0)
ob_sun.location = (2.138, 10.67, 7.055)
ob_sun.rotation_euler = (0.4935, -1.366, -0.4044)

# ---- collection membership
scene.collection.objects.link(ob_building_001)
scene.collection.objects.link(ob_building_002)
scene.collection.objects.link(ob_door)
scene.collection.objects.link(ob_building_004)
col_collection.objects.link(ob_plane)
col_collection.objects.link(ob_camera)
col_collection.objects.link(ob_sun)

# ---- scene / render settings (as saved in the file)
scene.camera = ob_camera
scene.frame_start = 1; scene.frame_end = 250; scene.frame_set(1)
scene.render.engine = 'CYCLES'
scene.cycles.samples = 5
scene.cycles.sampling_pattern = 'TABULATED_SOBOL'
scene.view_settings.view_transform = 'Filmic'
bpy.context.view_layer.update()
